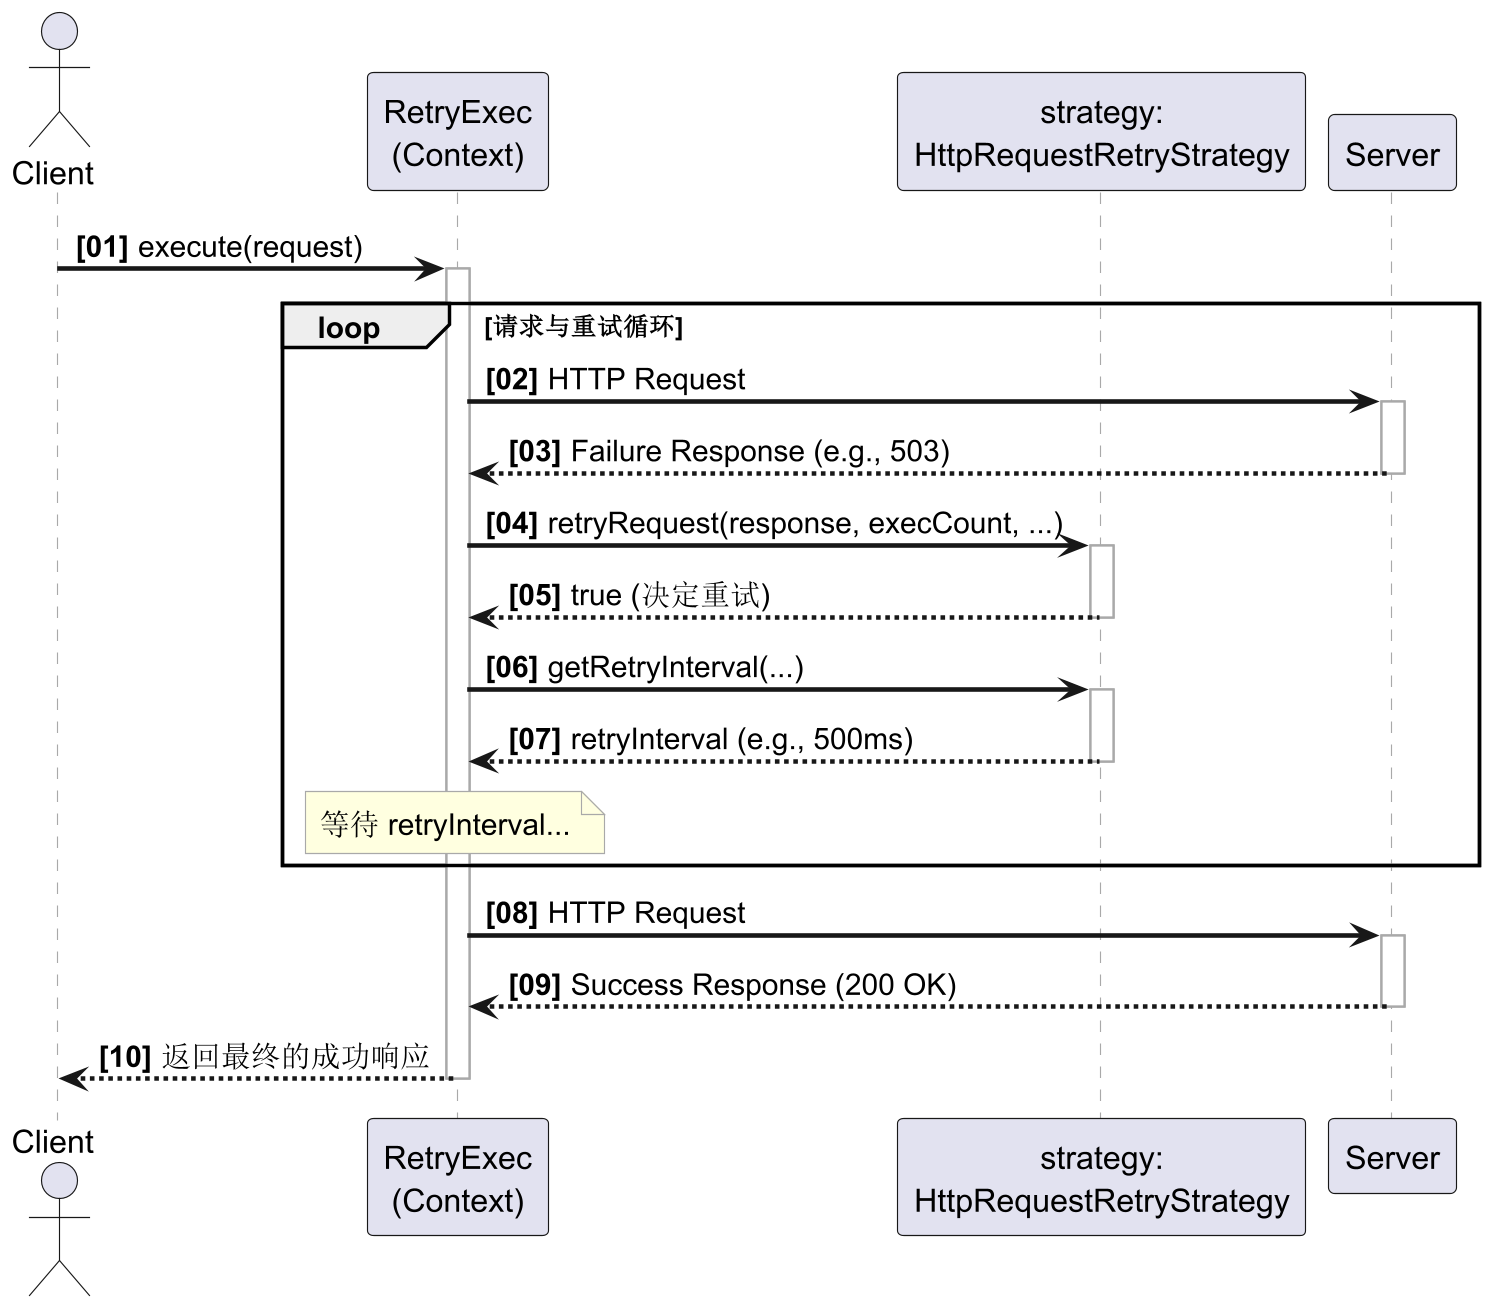

The diagram above was rendered by PlantUML. Its source (embedded in the PNG):
@startuml HttpRequestRetryStrategy Sequence Diagram

' =======================================================
' --- 外观优化设置 ---
' =======================================================
skinparam sequence {
    ' 调整箭头和生命线样式
    ArrowThickness 2
    LifeLineBorderColor #A9A9A9
    LifeLineBorderThickness 1.5
}
skinparam note {
    ' 调整备注框的样式
    BackgroundColor #LightYellow
    BorderColor #A9A9A9
}
' 自动为步骤编号，格式为 [01] 且加粗
autonumber "<b>[00]"
' =======================================================

' --- 参与者 ---
actor "Client" as client
participant "RetryExec\n(Context)" as context
participant "strategy:\nHttpRequestRetryStrategy" as strategy
participant "Server" as server

' --- 流程 ---
client -> context: execute(request)
activate context

loop 请求与重试循环

    context -> server: HTTP Request
    activate server
    server --> context: Failure Response (e.g., 503)
    deactivate server

    ' 关键步骤：Context 将决策委托给 Strategy
    context -> strategy: retryRequest(response, execCount, ...)
    activate strategy
    strategy --> context: true (决定重试)
    deactivate strategy

    ' Context 根据 Strategy 的决定，继续获取重试间隔
    context -> strategy: getRetryInterval(...)
    activate strategy
    strategy --> context: retryInterval (e.g., 500ms)
    deactivate strategy

    note over context: 等待 retryInterval...

end

' 循环结束后的成功场景
context -> server: HTTP Request
activate server
server --> context: Success Response (200 OK)
deactivate server

context --> client: 返回最终的成功响应
deactivate context

@enduml